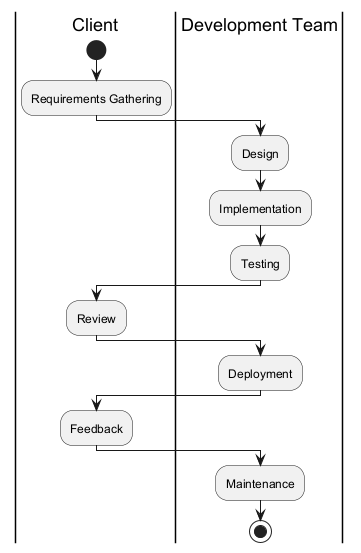

The diagram above was rendered by PlantUML. Its source (embedded in the PNG):
@startuml
|Client|
start
:Requirements Gathering;
|Development Team|
:Design;
:Implementation;
:Testing;
|Client|
:Review;
|Development Team|
:Deployment;
|Client|
:Feedback;
|Development Team|
:Maintenance;
stop
@enduml